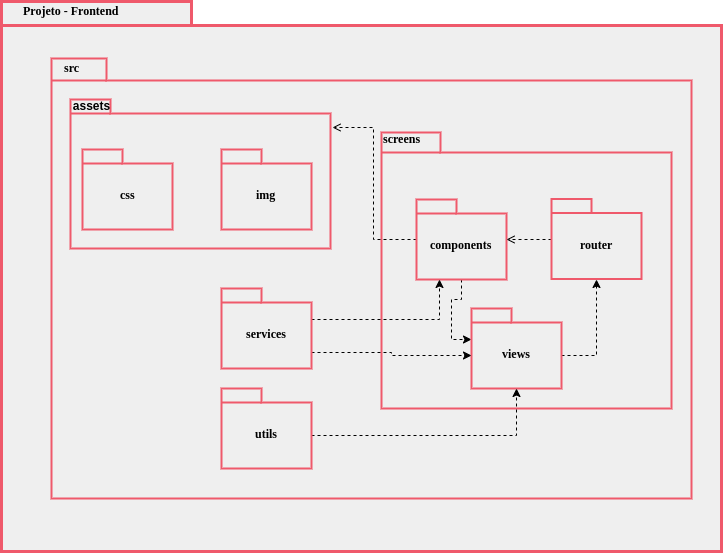

The diagram above was exported from draw.io. Its source (the exported page's mxGraphModel, read from the mxfile embedded in the PNG):
<mxGraphModel dx="786" dy="856" grid="1" gridSize="10" guides="1" tooltips="1" connect="1" arrows="1" fold="1" page="1" pageScale="1" pageWidth="1654" pageHeight="1169" math="0" shadow="0">
  <root>
    <mxCell id="0" />
    <mxCell id="1" parent="0" />
    <mxCell id="2" value="" style="shape=folder;fontStyle=1;spacingTop=10;tabWidth=190;tabHeight=24;tabPosition=left;html=1;strokeWidth=3;fillColor=#EFEFEF;strokeColor=#ef596b;gradientDirection=north;" vertex="1" parent="1">
      <mxGeometry x="120" y="33" width="720" height="550" as="geometry" />
    </mxCell>
    <mxCell id="3" value="" style="shape=folder;fontStyle=1;spacingTop=10;tabWidth=55;tabHeight=22;tabPosition=left;html=1;fillColor=#EFEFEF;strokeColor=#ef596b;strokeWidth=2;" vertex="1" parent="1">
      <mxGeometry x="170" y="90" width="640" height="440" as="geometry" />
    </mxCell>
    <mxCell id="4" value="" style="shape=folder;fontStyle=1;spacingTop=10;tabWidth=40;tabHeight=14;tabPosition=left;html=1;fillColor=#EFEFEF;strokeColor=#ef596b;strokeWidth=2;" vertex="1" parent="1">
      <mxGeometry x="189" y="131" width="260" height="149" as="geometry" />
    </mxCell>
    <mxCell id="5" value="&lt;font face=&quot;Verdana&quot;&gt;&lt;b&gt;Projeto - Frontend&lt;/b&gt;&lt;/font&gt;" style="text;html=1;resizable=0;points=[];autosize=1;align=left;verticalAlign=top;spacingTop=-4;" vertex="1" parent="1">
      <mxGeometry x="139.5" y="33" width="140" height="20" as="geometry" />
    </mxCell>
    <mxCell id="6" value="&lt;font face=&quot;Verdana&quot;&gt;&lt;b&gt;src&lt;/b&gt;&lt;/font&gt;" style="text;html=1;resizable=0;points=[];autosize=1;align=left;verticalAlign=top;spacingTop=-4;" vertex="1" parent="1">
      <mxGeometry x="181" y="90" width="40" height="20" as="geometry" />
    </mxCell>
    <mxCell id="7" value="" style="shape=folder;fontStyle=1;spacingTop=10;tabWidth=59;tabHeight=20;tabPosition=left;html=1;fillColor=#EFEFEF;strokeColor=#ef596b;strokeWidth=2;" vertex="1" parent="1">
      <mxGeometry x="500" y="164" width="290" height="276" as="geometry" />
    </mxCell>
    <mxCell id="8" value="&lt;font face=&quot;Verdana&quot;&gt;&lt;b&gt;screens&lt;/b&gt;&lt;/font&gt;" style="text;html=1;resizable=0;points=[];autosize=1;align=left;verticalAlign=top;spacingTop=-4;" vertex="1" parent="1">
      <mxGeometry x="500" y="161" width="70" height="20" as="geometry" />
    </mxCell>
    <mxCell id="9" style="edgeStyle=orthogonalEdgeStyle;rounded=0;orthogonalLoop=1;jettySize=auto;html=1;entryX=1.006;entryY=0.186;entryDx=0;entryDy=0;entryPerimeter=0;dashed=1;endArrow=open;endFill=0;" edge="1" source="11" target="4" parent="1">
      <mxGeometry relative="1" as="geometry" />
    </mxCell>
    <mxCell id="10" style="edgeStyle=orthogonalEdgeStyle;rounded=0;orthogonalLoop=1;jettySize=auto;html=1;exitX=0.5;exitY=1;exitDx=0;exitDy=0;exitPerimeter=0;entryX=0;entryY=0;entryDx=0;entryDy=30.5;entryPerimeter=0;dashed=1;" edge="1" source="11" target="18" parent="1">
      <mxGeometry relative="1" as="geometry" />
    </mxCell>
    <mxCell id="11" value="&lt;font face=&quot;Verdana&quot;&gt;components&lt;/font&gt;" style="shape=folder;fontStyle=1;spacingTop=10;tabWidth=40;tabHeight=14;tabPosition=left;html=1;fillColor=#EFEFEF;strokeColor=#ef596b;strokeWidth=2;" vertex="1" parent="1">
      <mxGeometry x="535" y="231" width="90" height="80" as="geometry" />
    </mxCell>
    <mxCell id="12" style="edgeStyle=orthogonalEdgeStyle;rounded=0;orthogonalLoop=1;jettySize=auto;html=1;dashed=1;endArrow=open;endFill=0;" edge="1" source="13" target="11" parent="1">
      <mxGeometry relative="1" as="geometry" />
    </mxCell>
    <mxCell id="13" value="&lt;font face=&quot;Verdana&quot;&gt;router&lt;/font&gt;" style="shape=folder;fontStyle=1;spacingTop=10;tabWidth=40;tabHeight=14;tabPosition=left;html=1;fillColor=#EFEFEF;strokeColor=#ef596b;strokeWidth=2;" vertex="1" parent="1">
      <mxGeometry x="670" y="230.5" width="90" height="80" as="geometry" />
    </mxCell>
    <mxCell id="14" value="&lt;b&gt;assets&lt;/b&gt;" style="text;html=1;strokeColor=none;fillColor=none;align=center;verticalAlign=middle;whiteSpace=wrap;rounded=0;" vertex="1" parent="1">
      <mxGeometry x="189" y="131" width="41" height="10" as="geometry" />
    </mxCell>
    <mxCell id="15" value="&lt;font face=&quot;Verdana&quot;&gt;css&lt;/font&gt;" style="shape=folder;fontStyle=1;spacingTop=10;tabWidth=40;tabHeight=14;tabPosition=left;html=1;fillColor=#EFEFEF;strokeColor=#ef596b;strokeWidth=2;" vertex="1" parent="1">
      <mxGeometry x="201" y="181" width="90" height="80" as="geometry" />
    </mxCell>
    <mxCell id="16" value="&lt;font face=&quot;Verdana&quot;&gt;img&lt;/font&gt;" style="shape=folder;fontStyle=1;spacingTop=10;tabWidth=40;tabHeight=14;tabPosition=left;html=1;fillColor=#EFEFEF;strokeColor=#ef596b;strokeWidth=2;" vertex="1" parent="1">
      <mxGeometry x="340" y="181" width="90" height="80" as="geometry" />
    </mxCell>
    <mxCell id="17" style="edgeStyle=orthogonalEdgeStyle;rounded=0;orthogonalLoop=1;jettySize=auto;html=1;exitX=0;exitY=0;exitDx=90;exitDy=47;exitPerimeter=0;entryX=0.5;entryY=1;entryDx=0;entryDy=0;entryPerimeter=0;dashed=1;" edge="1" source="18" target="13" parent="1">
      <mxGeometry relative="1" as="geometry" />
    </mxCell>
    <mxCell id="18" value="&lt;font face=&quot;Verdana&quot;&gt;views&lt;/font&gt;" style="shape=folder;fontStyle=1;spacingTop=10;tabWidth=40;tabHeight=14;tabPosition=left;html=1;fillColor=#EFEFEF;strokeColor=#ef596b;strokeWidth=2;" vertex="1" parent="1">
      <mxGeometry x="590" y="340" width="90" height="80" as="geometry" />
    </mxCell>
    <mxCell id="19" style="edgeStyle=orthogonalEdgeStyle;rounded=0;orthogonalLoop=1;jettySize=auto;html=1;exitX=0;exitY=0;exitDx=90;exitDy=63.5;exitPerimeter=0;entryX=0;entryY=0;entryDx=0;entryDy=47;entryPerimeter=0;dashed=1;" edge="1" source="21" target="18" parent="1">
      <mxGeometry relative="1" as="geometry" />
    </mxCell>
    <mxCell id="20" style="edgeStyle=orthogonalEdgeStyle;rounded=0;orthogonalLoop=1;jettySize=auto;html=1;exitX=0;exitY=0;exitDx=90;exitDy=30.5;exitPerimeter=0;entryX=0.25;entryY=1;entryDx=0;entryDy=0;entryPerimeter=0;dashed=1;" edge="1" source="21" target="11" parent="1">
      <mxGeometry relative="1" as="geometry" />
    </mxCell>
    <mxCell id="21" value="&lt;font face=&quot;Verdana&quot;&gt;services&lt;/font&gt;" style="shape=folder;fontStyle=1;spacingTop=10;tabWidth=40;tabHeight=14;tabPosition=left;html=1;fillColor=#EFEFEF;strokeColor=#ef596b;strokeWidth=2;" vertex="1" parent="1">
      <mxGeometry x="340" y="320" width="90" height="80" as="geometry" />
    </mxCell>
    <mxCell id="22" style="edgeStyle=orthogonalEdgeStyle;rounded=0;orthogonalLoop=1;jettySize=auto;html=1;exitX=0;exitY=0;exitDx=90;exitDy=47;exitPerimeter=0;entryX=0.5;entryY=1;entryDx=0;entryDy=0;entryPerimeter=0;dashed=1;" edge="1" source="23" target="18" parent="1">
      <mxGeometry relative="1" as="geometry" />
    </mxCell>
    <mxCell id="23" value="&lt;font face=&quot;Verdana&quot;&gt;utils&lt;/font&gt;" style="shape=folder;fontStyle=1;spacingTop=10;tabWidth=40;tabHeight=14;tabPosition=left;html=1;fillColor=#EFEFEF;strokeColor=#ef596b;strokeWidth=2;" vertex="1" parent="1">
      <mxGeometry x="340" y="420" width="90" height="80" as="geometry" />
    </mxCell>
  </root>
</mxGraphModel>